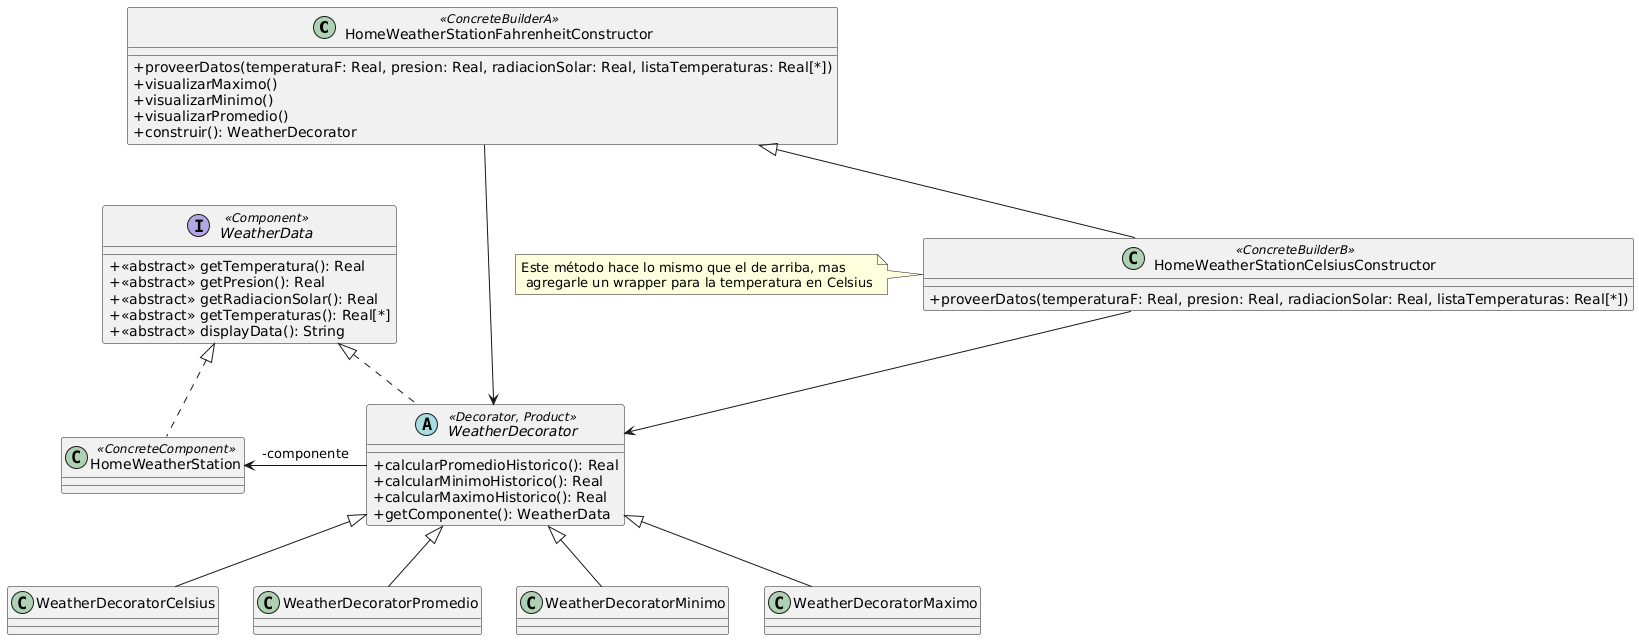

The diagram above was rendered by PlantUML. Its source (embedded in the PNG):
@startuml
skinparam classAttributeIconSize 0

class HomeWeatherStationFahrenheitConstructor <<ConcreteBuilderA>> {
+proveerDatos(temperaturaF: Real, presion: Real, radiacionSolar: Real, listaTemperaturas: Real[*])
+visualizarMaximo()
+visualizarMinimo()
+visualizarPromedio()
+construir(): WeatherDecorator
}
class HomeWeatherStationCelsiusConstructor <<ConcreteBuilderB>> extends HomeWeatherStationFahrenheitConstructor {
+proveerDatos(temperaturaF: Real, presion: Real, radiacionSolar: Real, listaTemperaturas: Real[*])
}

interface WeatherData <<Component>> {
+<<abstract>> getTemperatura(): Real 
+<<abstract>> getPresion(): Real 
+<<abstract>> getRadiacionSolar(): Real 
+<<abstract>> getTemperaturas(): Real[*] 
+<<abstract>> displayData(): String
}

class HomeWeatherStation <<ConcreteComponent>> implements WeatherData {}

abstract class WeatherDecorator <<Decorator, Product>> implements WeatherData {
+calcularPromedioHistorico(): Real
+calcularMinimoHistorico(): Real
+calcularMaximoHistorico(): Real
+getComponente(): WeatherData
}

class WeatherDecoratorCelsius extends WeatherDecorator {
}
class WeatherDecoratorPromedio extends WeatherDecorator {}
class WeatherDecoratorMinimo extends WeatherDecorator {}
class WeatherDecoratorMaximo extends WeatherDecorator {}

WeatherDecorator -left-> HomeWeatherStation: -componente
HomeWeatherStationFahrenheitConstructor --> WeatherDecorator
HomeWeatherStationCelsiusConstructor --> WeatherDecorator

note left of HomeWeatherStationCelsiusConstructor: Este método hace lo mismo que el de arriba, mas\n agregarle un wrapper para la temperatura en Celsius
@enduml